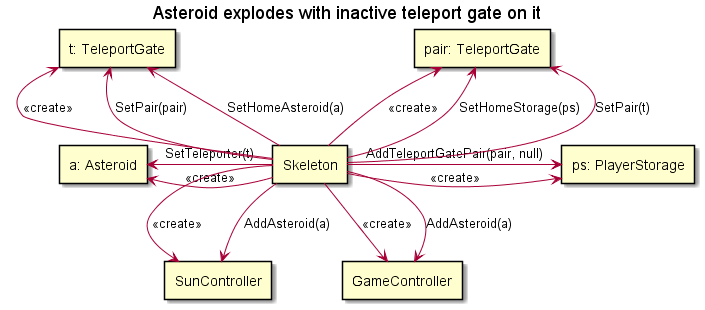

The diagram above was rendered by PlantUML. Its source (embedded in the PNG):
@startuml

title "Asteroid explodes with inactive teleport gate on it"

rectangle "a: Asteroid" as asteroid
rectangle "SunController" as sun
rectangle "GameController" as game
rectangle "t: TeleportGate" as teleport
rectangle "pair: TeleportGate" as pair
rectangle "ps: PlayerStorage" as storage
rectangle "Skeleton" as skeleton

skeleton -right-> storage: <<create>>
skeleton -right-> storage : AddTeleportGatePair(pair, null)
skeleton -left-> asteroid : <<create>>
skeleton -left-> asteroid: SetTeleporter(t)
skeleton -down-> sun : <<create>>
skeleton -down-> sun : AddAsteroid(a)
skeleton -down-> game : <<create>>
skeleton -down-> game: AddAsteroid(a)
skeleton -up-> pair : <<create>>
skeleton -up-> pair : SetHomeStorage(ps)
skeleton -up-> pair: SetPair(t)
skeleton -up-> teleport : <<create>>
skeleton -up-> teleport: SetPair(pair)
skeleton -up-> teleport : SetHomeAsteroid(a)

@enduml